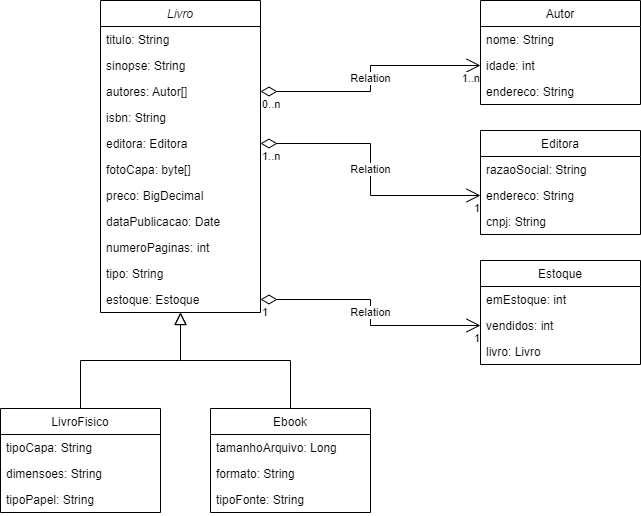

The diagram above was exported from draw.io. Its source (the exported page's mxGraphModel, read from the mxfile embedded in the PNG):
<mxGraphModel dx="1236" dy="525" grid="1" gridSize="10" guides="1" tooltips="1" connect="1" arrows="1" fold="1" page="1" pageScale="1" pageWidth="827" pageHeight="1169" math="0" shadow="0">
  <root>
    <mxCell id="WIyWlLk6GJQsqaUBKTNV-0" />
    <mxCell id="WIyWlLk6GJQsqaUBKTNV-1" parent="WIyWlLk6GJQsqaUBKTNV-0" />
    <mxCell id="zkfFHV4jXpPFQw0GAbJ--0" value="Livro" style="swimlane;fontStyle=2;align=center;verticalAlign=top;childLayout=stackLayout;horizontal=1;startSize=26;horizontalStack=0;resizeParent=1;resizeLast=0;collapsible=1;marginBottom=0;rounded=0;shadow=0;strokeWidth=1;" parent="WIyWlLk6GJQsqaUBKTNV-1" vertex="1">
      <mxGeometry x="220" y="120" width="160" height="312" as="geometry">
        <mxRectangle x="230" y="140" width="160" height="26" as="alternateBounds" />
      </mxGeometry>
    </mxCell>
    <mxCell id="zkfFHV4jXpPFQw0GAbJ--1" value="titulo: String" style="text;align=left;verticalAlign=top;spacingLeft=4;spacingRight=4;overflow=hidden;rotatable=0;points=[[0,0.5],[1,0.5]];portConstraint=eastwest;" parent="zkfFHV4jXpPFQw0GAbJ--0" vertex="1">
      <mxGeometry y="26" width="160" height="26" as="geometry" />
    </mxCell>
    <mxCell id="zkfFHV4jXpPFQw0GAbJ--2" value="sinopse: String" style="text;align=left;verticalAlign=top;spacingLeft=4;spacingRight=4;overflow=hidden;rotatable=0;points=[[0,0.5],[1,0.5]];portConstraint=eastwest;rounded=0;shadow=0;html=0;" parent="zkfFHV4jXpPFQw0GAbJ--0" vertex="1">
      <mxGeometry y="52" width="160" height="26" as="geometry" />
    </mxCell>
    <mxCell id="zkfFHV4jXpPFQw0GAbJ--3" value="autores: Autor[]" style="text;align=left;verticalAlign=top;spacingLeft=4;spacingRight=4;overflow=hidden;rotatable=0;points=[[0,0.5],[1,0.5]];portConstraint=eastwest;rounded=0;shadow=0;html=0;" parent="zkfFHV4jXpPFQw0GAbJ--0" vertex="1">
      <mxGeometry y="78" width="160" height="26" as="geometry" />
    </mxCell>
    <mxCell id="K3aycH-9OibicAKrQmuU-1" value="isbn: String" style="text;align=left;verticalAlign=top;spacingLeft=4;spacingRight=4;overflow=hidden;rotatable=0;points=[[0,0.5],[1,0.5]];portConstraint=eastwest;rounded=0;shadow=0;html=0;" vertex="1" parent="zkfFHV4jXpPFQw0GAbJ--0">
      <mxGeometry y="104" width="160" height="26" as="geometry" />
    </mxCell>
    <mxCell id="K3aycH-9OibicAKrQmuU-2" value="editora: Editora" style="text;align=left;verticalAlign=top;spacingLeft=4;spacingRight=4;overflow=hidden;rotatable=0;points=[[0,0.5],[1,0.5]];portConstraint=eastwest;rounded=0;shadow=0;html=0;" vertex="1" parent="zkfFHV4jXpPFQw0GAbJ--0">
      <mxGeometry y="130" width="160" height="26" as="geometry" />
    </mxCell>
    <mxCell id="K3aycH-9OibicAKrQmuU-3" value="fotoCapa: byte[]" style="text;align=left;verticalAlign=top;spacingLeft=4;spacingRight=4;overflow=hidden;rotatable=0;points=[[0,0.5],[1,0.5]];portConstraint=eastwest;rounded=0;shadow=0;html=0;" vertex="1" parent="zkfFHV4jXpPFQw0GAbJ--0">
      <mxGeometry y="156" width="160" height="26" as="geometry" />
    </mxCell>
    <mxCell id="K3aycH-9OibicAKrQmuU-4" value="preco: BigDecimal" style="text;align=left;verticalAlign=top;spacingLeft=4;spacingRight=4;overflow=hidden;rotatable=0;points=[[0,0.5],[1,0.5]];portConstraint=eastwest;rounded=0;shadow=0;html=0;" vertex="1" parent="zkfFHV4jXpPFQw0GAbJ--0">
      <mxGeometry y="182" width="160" height="26" as="geometry" />
    </mxCell>
    <mxCell id="K3aycH-9OibicAKrQmuU-5" value="dataPublicacao: Date" style="text;align=left;verticalAlign=top;spacingLeft=4;spacingRight=4;overflow=hidden;rotatable=0;points=[[0,0.5],[1,0.5]];portConstraint=eastwest;rounded=0;shadow=0;html=0;" vertex="1" parent="zkfFHV4jXpPFQw0GAbJ--0">
      <mxGeometry y="208" width="160" height="26" as="geometry" />
    </mxCell>
    <mxCell id="K3aycH-9OibicAKrQmuU-6" value="numeroPaginas: int" style="text;align=left;verticalAlign=top;spacingLeft=4;spacingRight=4;overflow=hidden;rotatable=0;points=[[0,0.5],[1,0.5]];portConstraint=eastwest;rounded=0;shadow=0;html=0;" vertex="1" parent="zkfFHV4jXpPFQw0GAbJ--0">
      <mxGeometry y="234" width="160" height="26" as="geometry" />
    </mxCell>
    <mxCell id="K3aycH-9OibicAKrQmuU-7" value="tipo: String" style="text;align=left;verticalAlign=top;spacingLeft=4;spacingRight=4;overflow=hidden;rotatable=0;points=[[0,0.5],[1,0.5]];portConstraint=eastwest;rounded=0;shadow=0;html=0;" vertex="1" parent="zkfFHV4jXpPFQw0GAbJ--0">
      <mxGeometry y="260" width="160" height="26" as="geometry" />
    </mxCell>
    <mxCell id="K3aycH-9OibicAKrQmuU-8" value="estoque: Estoque" style="text;align=left;verticalAlign=top;spacingLeft=4;spacingRight=4;overflow=hidden;rotatable=0;points=[[0,0.5],[1,0.5]];portConstraint=eastwest;rounded=0;shadow=0;html=0;" vertex="1" parent="zkfFHV4jXpPFQw0GAbJ--0">
      <mxGeometry y="286" width="160" height="26" as="geometry" />
    </mxCell>
    <mxCell id="zkfFHV4jXpPFQw0GAbJ--6" value="LivroFisico" style="swimlane;fontStyle=0;align=center;verticalAlign=top;childLayout=stackLayout;horizontal=1;startSize=26;horizontalStack=0;resizeParent=1;resizeLast=0;collapsible=1;marginBottom=0;rounded=0;shadow=0;strokeWidth=1;" parent="WIyWlLk6GJQsqaUBKTNV-1" vertex="1">
      <mxGeometry x="120" y="528" width="160" height="104" as="geometry">
        <mxRectangle x="130" y="380" width="160" height="26" as="alternateBounds" />
      </mxGeometry>
    </mxCell>
    <mxCell id="zkfFHV4jXpPFQw0GAbJ--7" value="tipoCapa: String" style="text;align=left;verticalAlign=top;spacingLeft=4;spacingRight=4;overflow=hidden;rotatable=0;points=[[0,0.5],[1,0.5]];portConstraint=eastwest;" parent="zkfFHV4jXpPFQw0GAbJ--6" vertex="1">
      <mxGeometry y="26" width="160" height="26" as="geometry" />
    </mxCell>
    <mxCell id="zkfFHV4jXpPFQw0GAbJ--8" value="dimensoes: String" style="text;align=left;verticalAlign=top;spacingLeft=4;spacingRight=4;overflow=hidden;rotatable=0;points=[[0,0.5],[1,0.5]];portConstraint=eastwest;rounded=0;shadow=0;html=0;" parent="zkfFHV4jXpPFQw0GAbJ--6" vertex="1">
      <mxGeometry y="52" width="160" height="26" as="geometry" />
    </mxCell>
    <mxCell id="K3aycH-9OibicAKrQmuU-9" value="tipoPapel: String" style="text;align=left;verticalAlign=top;spacingLeft=4;spacingRight=4;overflow=hidden;rotatable=0;points=[[0,0.5],[1,0.5]];portConstraint=eastwest;rounded=0;shadow=0;html=0;" vertex="1" parent="zkfFHV4jXpPFQw0GAbJ--6">
      <mxGeometry y="78" width="160" height="26" as="geometry" />
    </mxCell>
    <mxCell id="zkfFHV4jXpPFQw0GAbJ--12" value="" style="endArrow=block;endSize=10;endFill=0;shadow=0;strokeWidth=1;rounded=0;edgeStyle=elbowEdgeStyle;elbow=vertical;" parent="WIyWlLk6GJQsqaUBKTNV-1" source="zkfFHV4jXpPFQw0GAbJ--6" target="zkfFHV4jXpPFQw0GAbJ--0" edge="1">
      <mxGeometry width="160" relative="1" as="geometry">
        <mxPoint x="200" y="203" as="sourcePoint" />
        <mxPoint x="200" y="203" as="targetPoint" />
      </mxGeometry>
    </mxCell>
    <mxCell id="zkfFHV4jXpPFQw0GAbJ--16" value="" style="endArrow=block;endSize=10;endFill=0;shadow=0;strokeWidth=1;rounded=0;edgeStyle=elbowEdgeStyle;elbow=vertical;exitX=0.5;exitY=0;exitDx=0;exitDy=0;" parent="WIyWlLk6GJQsqaUBKTNV-1" source="K3aycH-9OibicAKrQmuU-10" target="zkfFHV4jXpPFQw0GAbJ--0" edge="1">
      <mxGeometry width="160" relative="1" as="geometry">
        <mxPoint x="410" y="528" as="sourcePoint" />
        <mxPoint x="310" y="271" as="targetPoint" />
      </mxGeometry>
    </mxCell>
    <mxCell id="K3aycH-9OibicAKrQmuU-10" value="Ebook" style="swimlane;fontStyle=0;align=center;verticalAlign=top;childLayout=stackLayout;horizontal=1;startSize=26;horizontalStack=0;resizeParent=1;resizeLast=0;collapsible=1;marginBottom=0;rounded=0;shadow=0;strokeWidth=1;" vertex="1" parent="WIyWlLk6GJQsqaUBKTNV-1">
      <mxGeometry x="330" y="528" width="160" height="104" as="geometry">
        <mxRectangle x="130" y="380" width="160" height="26" as="alternateBounds" />
      </mxGeometry>
    </mxCell>
    <mxCell id="K3aycH-9OibicAKrQmuU-11" value="tamanhoArquivo: Long" style="text;align=left;verticalAlign=top;spacingLeft=4;spacingRight=4;overflow=hidden;rotatable=0;points=[[0,0.5],[1,0.5]];portConstraint=eastwest;" vertex="1" parent="K3aycH-9OibicAKrQmuU-10">
      <mxGeometry y="26" width="160" height="26" as="geometry" />
    </mxCell>
    <mxCell id="K3aycH-9OibicAKrQmuU-12" value="formato: String" style="text;align=left;verticalAlign=top;spacingLeft=4;spacingRight=4;overflow=hidden;rotatable=0;points=[[0,0.5],[1,0.5]];portConstraint=eastwest;rounded=0;shadow=0;html=0;" vertex="1" parent="K3aycH-9OibicAKrQmuU-10">
      <mxGeometry y="52" width="160" height="26" as="geometry" />
    </mxCell>
    <mxCell id="K3aycH-9OibicAKrQmuU-13" value="tipoFonte: String" style="text;align=left;verticalAlign=top;spacingLeft=4;spacingRight=4;overflow=hidden;rotatable=0;points=[[0,0.5],[1,0.5]];portConstraint=eastwest;rounded=0;shadow=0;html=0;" vertex="1" parent="K3aycH-9OibicAKrQmuU-10">
      <mxGeometry y="78" width="160" height="26" as="geometry" />
    </mxCell>
    <mxCell id="K3aycH-9OibicAKrQmuU-14" value="Autor" style="swimlane;fontStyle=0;align=center;verticalAlign=top;childLayout=stackLayout;horizontal=1;startSize=26;horizontalStack=0;resizeParent=1;resizeLast=0;collapsible=1;marginBottom=0;rounded=0;shadow=0;strokeWidth=1;" vertex="1" parent="WIyWlLk6GJQsqaUBKTNV-1">
      <mxGeometry x="600" y="120" width="160" height="104" as="geometry">
        <mxRectangle x="130" y="380" width="160" height="26" as="alternateBounds" />
      </mxGeometry>
    </mxCell>
    <mxCell id="K3aycH-9OibicAKrQmuU-15" value="nome: String" style="text;align=left;verticalAlign=top;spacingLeft=4;spacingRight=4;overflow=hidden;rotatable=0;points=[[0,0.5],[1,0.5]];portConstraint=eastwest;" vertex="1" parent="K3aycH-9OibicAKrQmuU-14">
      <mxGeometry y="26" width="160" height="26" as="geometry" />
    </mxCell>
    <mxCell id="K3aycH-9OibicAKrQmuU-16" value="idade: int" style="text;align=left;verticalAlign=top;spacingLeft=4;spacingRight=4;overflow=hidden;rotatable=0;points=[[0,0.5],[1,0.5]];portConstraint=eastwest;rounded=0;shadow=0;html=0;" vertex="1" parent="K3aycH-9OibicAKrQmuU-14">
      <mxGeometry y="52" width="160" height="26" as="geometry" />
    </mxCell>
    <mxCell id="K3aycH-9OibicAKrQmuU-17" value="endereco: String" style="text;align=left;verticalAlign=top;spacingLeft=4;spacingRight=4;overflow=hidden;rotatable=0;points=[[0,0.5],[1,0.5]];portConstraint=eastwest;rounded=0;shadow=0;html=0;" vertex="1" parent="K3aycH-9OibicAKrQmuU-14">
      <mxGeometry y="78" width="160" height="26" as="geometry" />
    </mxCell>
    <mxCell id="K3aycH-9OibicAKrQmuU-20" value="Relation" style="endArrow=open;html=1;endSize=12;startArrow=diamondThin;startSize=14;startFill=0;edgeStyle=orthogonalEdgeStyle;rounded=0;entryX=0;entryY=0.5;entryDx=0;entryDy=0;exitX=1;exitY=0.5;exitDx=0;exitDy=0;" edge="1" parent="WIyWlLk6GJQsqaUBKTNV-1" source="zkfFHV4jXpPFQw0GAbJ--3" target="K3aycH-9OibicAKrQmuU-16">
      <mxGeometry relative="1" as="geometry">
        <mxPoint x="330" y="270" as="sourcePoint" />
        <mxPoint x="490" y="270" as="targetPoint" />
      </mxGeometry>
    </mxCell>
    <mxCell id="K3aycH-9OibicAKrQmuU-21" value="0..n" style="edgeLabel;resizable=0;html=1;align=left;verticalAlign=top;" connectable="0" vertex="1" parent="K3aycH-9OibicAKrQmuU-20">
      <mxGeometry x="-1" relative="1" as="geometry" />
    </mxCell>
    <mxCell id="K3aycH-9OibicAKrQmuU-22" value="1..n" style="edgeLabel;resizable=0;html=1;align=right;verticalAlign=top;" connectable="0" vertex="1" parent="K3aycH-9OibicAKrQmuU-20">
      <mxGeometry x="1" relative="1" as="geometry" />
    </mxCell>
    <mxCell id="K3aycH-9OibicAKrQmuU-23" value="Editora" style="swimlane;fontStyle=0;align=center;verticalAlign=top;childLayout=stackLayout;horizontal=1;startSize=26;horizontalStack=0;resizeParent=1;resizeLast=0;collapsible=1;marginBottom=0;rounded=0;shadow=0;strokeWidth=1;" vertex="1" parent="WIyWlLk6GJQsqaUBKTNV-1">
      <mxGeometry x="600" y="250" width="160" height="104" as="geometry">
        <mxRectangle x="130" y="380" width="160" height="26" as="alternateBounds" />
      </mxGeometry>
    </mxCell>
    <mxCell id="K3aycH-9OibicAKrQmuU-24" value="razaoSocial: String" style="text;align=left;verticalAlign=top;spacingLeft=4;spacingRight=4;overflow=hidden;rotatable=0;points=[[0,0.5],[1,0.5]];portConstraint=eastwest;" vertex="1" parent="K3aycH-9OibicAKrQmuU-23">
      <mxGeometry y="26" width="160" height="26" as="geometry" />
    </mxCell>
    <mxCell id="K3aycH-9OibicAKrQmuU-25" value="endereco: String" style="text;align=left;verticalAlign=top;spacingLeft=4;spacingRight=4;overflow=hidden;rotatable=0;points=[[0,0.5],[1,0.5]];portConstraint=eastwest;rounded=0;shadow=0;html=0;" vertex="1" parent="K3aycH-9OibicAKrQmuU-23">
      <mxGeometry y="52" width="160" height="26" as="geometry" />
    </mxCell>
    <mxCell id="K3aycH-9OibicAKrQmuU-26" value="cnpj: String" style="text;align=left;verticalAlign=top;spacingLeft=4;spacingRight=4;overflow=hidden;rotatable=0;points=[[0,0.5],[1,0.5]];portConstraint=eastwest;rounded=0;shadow=0;html=0;" vertex="1" parent="K3aycH-9OibicAKrQmuU-23">
      <mxGeometry y="78" width="160" height="26" as="geometry" />
    </mxCell>
    <mxCell id="K3aycH-9OibicAKrQmuU-28" value="Relation" style="endArrow=open;html=1;endSize=12;startArrow=diamondThin;startSize=14;startFill=0;edgeStyle=orthogonalEdgeStyle;rounded=0;exitX=1;exitY=0.5;exitDx=0;exitDy=0;entryX=0;entryY=0.5;entryDx=0;entryDy=0;" edge="1" parent="WIyWlLk6GJQsqaUBKTNV-1" source="K3aycH-9OibicAKrQmuU-2" target="K3aycH-9OibicAKrQmuU-25">
      <mxGeometry relative="1" as="geometry">
        <mxPoint x="330" y="270" as="sourcePoint" />
        <mxPoint x="490" y="270" as="targetPoint" />
      </mxGeometry>
    </mxCell>
    <mxCell id="K3aycH-9OibicAKrQmuU-29" value="1..n" style="edgeLabel;resizable=0;html=1;align=left;verticalAlign=top;" connectable="0" vertex="1" parent="K3aycH-9OibicAKrQmuU-28">
      <mxGeometry x="-1" relative="1" as="geometry" />
    </mxCell>
    <mxCell id="K3aycH-9OibicAKrQmuU-30" value="1" style="edgeLabel;resizable=0;html=1;align=right;verticalAlign=top;" connectable="0" vertex="1" parent="K3aycH-9OibicAKrQmuU-28">
      <mxGeometry x="1" relative="1" as="geometry" />
    </mxCell>
    <mxCell id="K3aycH-9OibicAKrQmuU-31" value="Estoque" style="swimlane;fontStyle=0;align=center;verticalAlign=top;childLayout=stackLayout;horizontal=1;startSize=26;horizontalStack=0;resizeParent=1;resizeLast=0;collapsible=1;marginBottom=0;rounded=0;shadow=0;strokeWidth=1;" vertex="1" parent="WIyWlLk6GJQsqaUBKTNV-1">
      <mxGeometry x="600" y="380" width="160" height="104" as="geometry">
        <mxRectangle x="130" y="380" width="160" height="26" as="alternateBounds" />
      </mxGeometry>
    </mxCell>
    <mxCell id="K3aycH-9OibicAKrQmuU-32" value="emEstoque: int" style="text;align=left;verticalAlign=top;spacingLeft=4;spacingRight=4;overflow=hidden;rotatable=0;points=[[0,0.5],[1,0.5]];portConstraint=eastwest;" vertex="1" parent="K3aycH-9OibicAKrQmuU-31">
      <mxGeometry y="26" width="160" height="26" as="geometry" />
    </mxCell>
    <mxCell id="K3aycH-9OibicAKrQmuU-33" value="vendidos: int" style="text;align=left;verticalAlign=top;spacingLeft=4;spacingRight=4;overflow=hidden;rotatable=0;points=[[0,0.5],[1,0.5]];portConstraint=eastwest;rounded=0;shadow=0;html=0;" vertex="1" parent="K3aycH-9OibicAKrQmuU-31">
      <mxGeometry y="52" width="160" height="26" as="geometry" />
    </mxCell>
    <mxCell id="K3aycH-9OibicAKrQmuU-34" value="livro: Livro" style="text;align=left;verticalAlign=top;spacingLeft=4;spacingRight=4;overflow=hidden;rotatable=0;points=[[0,0.5],[1,0.5]];portConstraint=eastwest;rounded=0;shadow=0;html=0;" vertex="1" parent="K3aycH-9OibicAKrQmuU-31">
      <mxGeometry y="78" width="160" height="26" as="geometry" />
    </mxCell>
    <mxCell id="K3aycH-9OibicAKrQmuU-36" value="Relation" style="endArrow=open;html=1;endSize=12;startArrow=diamondThin;startSize=14;startFill=0;edgeStyle=orthogonalEdgeStyle;rounded=0;exitX=1;exitY=0.5;exitDx=0;exitDy=0;entryX=0;entryY=0.5;entryDx=0;entryDy=0;" edge="1" parent="WIyWlLk6GJQsqaUBKTNV-1" source="K3aycH-9OibicAKrQmuU-8" target="K3aycH-9OibicAKrQmuU-33">
      <mxGeometry relative="1" as="geometry">
        <mxPoint x="330" y="310" as="sourcePoint" />
        <mxPoint x="490" y="310" as="targetPoint" />
      </mxGeometry>
    </mxCell>
    <mxCell id="K3aycH-9OibicAKrQmuU-37" value="1" style="edgeLabel;resizable=0;html=1;align=left;verticalAlign=top;" connectable="0" vertex="1" parent="K3aycH-9OibicAKrQmuU-36">
      <mxGeometry x="-1" relative="1" as="geometry" />
    </mxCell>
    <mxCell id="K3aycH-9OibicAKrQmuU-38" value="1" style="edgeLabel;resizable=0;html=1;align=right;verticalAlign=top;" connectable="0" vertex="1" parent="K3aycH-9OibicAKrQmuU-36">
      <mxGeometry x="1" relative="1" as="geometry" />
    </mxCell>
  </root>
</mxGraphModel>